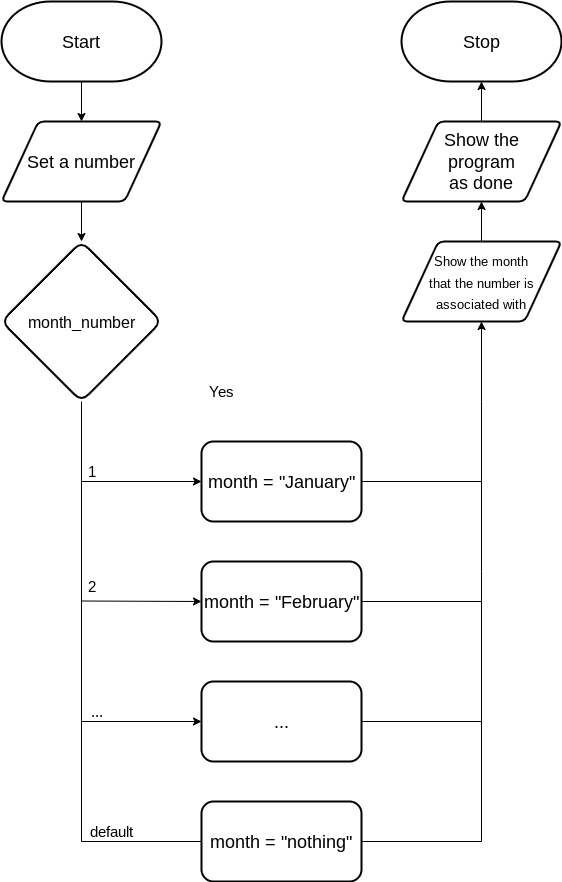

The diagram above was exported from draw.io. Its source (the exported page's mxGraphModel, read from the mxfile embedded in the PNG):
<mxGraphModel dx="1726" dy="1750" grid="1" gridSize="10" guides="1" tooltips="1" connect="1" arrows="1" fold="1" page="1" pageScale="1" pageWidth="827" pageHeight="1169" math="0" shadow="0">
  <root>
    <mxCell id="0" />
    <mxCell id="1" parent="0" />
    <mxCell id="27" style="edgeStyle=none;html=1;entryX=0.5;entryY=0;entryDx=0;entryDy=0;fontSize=16;" parent="1" source="24" edge="1">
      <mxGeometry relative="1" as="geometry">
        <mxPoint x="80" y="120" as="targetPoint" />
      </mxGeometry>
    </mxCell>
    <mxCell id="24" value="&lt;font style=&quot;font-size: 18px&quot;&gt;Start&lt;/font&gt;" style="strokeWidth=2;html=1;shape=mxgraph.flowchart.terminator;whiteSpace=wrap;" parent="1" vertex="1">
      <mxGeometry width="160" height="80" as="geometry" />
    </mxCell>
    <mxCell id="25" value="&lt;font style=&quot;font-size: 18px&quot;&gt;Stop&lt;/font&gt;" style="strokeWidth=2;html=1;shape=mxgraph.flowchart.terminator;whiteSpace=wrap;" parent="1" vertex="1">
      <mxGeometry x="400" width="160" height="80" as="geometry" />
    </mxCell>
    <mxCell id="88" style="edgeStyle=none;rounded=0;html=1;fontSize=18;startArrow=none;entryX=0.5;entryY=1;entryDx=0;entryDy=0;" parent="1" target="112" edge="1">
      <mxGeometry relative="1" as="geometry">
        <Array as="points">
          <mxPoint x="80" y="720" />
          <mxPoint x="80" y="840" />
          <mxPoint x="480" y="840" />
          <mxPoint x="480" y="720" />
          <mxPoint x="480" y="570" />
          <mxPoint x="480" y="400" />
        </Array>
        <mxPoint x="80" y="610" as="sourcePoint" />
        <mxPoint x="640" y="280" as="targetPoint" />
      </mxGeometry>
    </mxCell>
    <mxCell id="59" style="edgeStyle=none;html=1;entryX=0.5;entryY=1;entryDx=0;entryDy=0;entryPerimeter=0;fontFamily=Helvetica;fontSize=15;fontColor=default;" parent="1" source="47" target="25" edge="1">
      <mxGeometry relative="1" as="geometry" />
    </mxCell>
    <mxCell id="47" value="Show the &lt;br&gt;program &lt;br&gt;as done" style="shape=parallelogram;html=1;strokeWidth=2;perimeter=parallelogramPerimeter;whiteSpace=wrap;rounded=1;arcSize=12;size=0.23;fontSize=18;" parent="1" vertex="1">
      <mxGeometry x="400" y="120" width="160" height="80" as="geometry" />
    </mxCell>
    <mxCell id="77" style="edgeStyle=none;html=1;entryX=0.5;entryY=0;entryDx=0;entryDy=0;fontSize=13;" parent="1" edge="1">
      <mxGeometry relative="1" as="geometry">
        <mxPoint x="80" y="200" as="sourcePoint" />
        <mxPoint x="80" y="240" as="targetPoint" />
      </mxGeometry>
    </mxCell>
    <mxCell id="52" value="&lt;font&gt;&lt;font style=&quot;font-size: 18px&quot;&gt;&lt;span style=&quot;font-size: 16px&quot;&gt;month_number&lt;/span&gt;&lt;/font&gt;&lt;br&gt;&lt;/font&gt;" style="rhombus;whiteSpace=wrap;html=1;rounded=1;fontFamily=Helvetica;fontSize=11;fontColor=default;strokeColor=default;strokeWidth=2;fillColor=default;" parent="1" vertex="1">
      <mxGeometry y="240" width="160" height="160" as="geometry" />
    </mxCell>
    <mxCell id="54" value="&lt;font style=&quot;font-size: 15px&quot;&gt;Yes&lt;/font&gt;" style="text;html=1;align=center;verticalAlign=middle;resizable=0;points=[];autosize=1;strokeColor=none;fillColor=none;fontSize=8;fontFamily=Helvetica;fontColor=default;" parent="1" vertex="1">
      <mxGeometry x="200" y="380" width="40" height="20" as="geometry" />
    </mxCell>
    <mxCell id="89" style="edgeStyle=none;rounded=0;html=1;fontSize=18;endArrow=none;endFill=0;startArrow=classic;startFill=1;exitX=0;exitY=0.5;exitDx=0;exitDy=0;" parent="1" source="91" edge="1">
      <mxGeometry relative="1" as="geometry">
        <mxPoint x="80" y="480" as="targetPoint" />
        <mxPoint x="280" y="520" as="sourcePoint" />
      </mxGeometry>
    </mxCell>
    <mxCell id="102" style="edgeStyle=none;html=1;fontSize=15;startArrow=none;startFill=0;endArrow=none;endFill=0;" parent="1" source="91" edge="1">
      <mxGeometry relative="1" as="geometry">
        <mxPoint x="480" y="480" as="targetPoint" />
      </mxGeometry>
    </mxCell>
    <mxCell id="91" value="month = &quot;January&quot;" style="rounded=1;whiteSpace=wrap;html=1;fontSize=18;strokeWidth=2;" parent="1" vertex="1">
      <mxGeometry x="200" y="440" width="160" height="80" as="geometry" />
    </mxCell>
    <mxCell id="92" value="Set a number" style="shape=parallelogram;html=1;strokeWidth=2;perimeter=parallelogramPerimeter;whiteSpace=wrap;rounded=1;arcSize=12;size=0.23;fontSize=18;" parent="1" vertex="1">
      <mxGeometry y="120" width="160" height="80" as="geometry" />
    </mxCell>
    <mxCell id="94" value="&lt;font style=&quot;font-size: 15px&quot;&gt;1&lt;/font&gt;" style="text;html=1;align=center;verticalAlign=middle;resizable=0;points=[];autosize=1;strokeColor=none;fillColor=none;fontSize=8;fontFamily=Helvetica;fontColor=default;" parent="1" vertex="1">
      <mxGeometry x="80" y="460" width="20" height="20" as="geometry" />
    </mxCell>
    <mxCell id="103" style="edgeStyle=none;html=1;fontSize=15;startArrow=none;startFill=0;endArrow=none;endFill=0;" parent="1" source="95" edge="1">
      <mxGeometry relative="1" as="geometry">
        <mxPoint x="480" y="600" as="targetPoint" />
      </mxGeometry>
    </mxCell>
    <mxCell id="95" value="month = &quot;February&quot;" style="rounded=1;whiteSpace=wrap;html=1;fontSize=18;strokeWidth=2;" parent="1" vertex="1">
      <mxGeometry x="200" y="560" width="160" height="80" as="geometry" />
    </mxCell>
    <mxCell id="96" style="edgeStyle=none;rounded=0;html=1;fontSize=18;endArrow=none;endFill=0;startArrow=classic;startFill=1;exitX=0;exitY=0.5;exitDx=0;exitDy=0;" parent="1" edge="1" source="95">
      <mxGeometry relative="1" as="geometry">
        <mxPoint x="80" y="599.5" as="targetPoint" />
        <mxPoint x="218.4000000000001" y="599.5" as="sourcePoint" />
      </mxGeometry>
    </mxCell>
    <mxCell id="99" value="&lt;font style=&quot;font-size: 15px&quot;&gt;2&lt;/font&gt;" style="text;html=1;align=center;verticalAlign=middle;resizable=0;points=[];autosize=1;strokeColor=none;fillColor=none;fontSize=8;" parent="1" vertex="1">
      <mxGeometry x="80" y="575" width="20" height="20" as="geometry" />
    </mxCell>
    <mxCell id="100" value="&lt;font style=&quot;font-size: 15px&quot;&gt;...&lt;/font&gt;" style="text;html=1;align=center;verticalAlign=middle;resizable=0;points=[];autosize=1;strokeColor=none;fillColor=none;fontSize=8;" parent="1" vertex="1">
      <mxGeometry x="80" y="700" width="30" height="20" as="geometry" />
    </mxCell>
    <mxCell id="104" style="edgeStyle=none;html=1;fontSize=15;startArrow=none;startFill=0;endArrow=none;endFill=0;" parent="1" source="101" edge="1">
      <mxGeometry relative="1" as="geometry">
        <mxPoint x="480" y="720" as="targetPoint" />
      </mxGeometry>
    </mxCell>
    <mxCell id="106" style="edgeStyle=none;html=1;fontSize=12;startArrow=classic;startFill=1;endArrow=none;endFill=0;" parent="1" source="101" edge="1">
      <mxGeometry relative="1" as="geometry">
        <mxPoint x="80" y="720" as="targetPoint" />
      </mxGeometry>
    </mxCell>
    <mxCell id="101" value="..." style="rounded=1;whiteSpace=wrap;html=1;fontSize=18;strokeWidth=2;" parent="1" vertex="1">
      <mxGeometry x="200" y="680" width="160" height="80" as="geometry" />
    </mxCell>
    <mxCell id="105" value="month = &quot;nothing&quot;" style="rounded=1;whiteSpace=wrap;html=1;fontSize=18;strokeWidth=2;" parent="1" vertex="1">
      <mxGeometry x="200" y="800" width="160" height="80" as="geometry" />
    </mxCell>
    <mxCell id="110" value="&lt;font style=&quot;font-size: 15px&quot;&gt;default&lt;/font&gt;" style="text;html=1;align=center;verticalAlign=middle;resizable=0;points=[];autosize=1;strokeColor=none;fillColor=none;fontSize=8;" vertex="1" parent="1">
      <mxGeometry x="80" y="820" width="60" height="20" as="geometry" />
    </mxCell>
    <mxCell id="111" value="" style="edgeStyle=none;rounded=0;html=1;fontSize=18;exitX=0.5;exitY=1;exitDx=0;exitDy=0;endArrow=none;" edge="1" parent="1" source="52">
      <mxGeometry relative="1" as="geometry">
        <Array as="points" />
        <mxPoint x="80" y="400" as="sourcePoint" />
        <mxPoint x="80" y="670" as="targetPoint" />
      </mxGeometry>
    </mxCell>
    <mxCell id="113" style="edgeStyle=none;html=1;entryX=0.5;entryY=1;entryDx=0;entryDy=0;fontSize=18;" edge="1" parent="1" source="112" target="47">
      <mxGeometry relative="1" as="geometry" />
    </mxCell>
    <mxCell id="112" value="&lt;font style=&quot;font-size: 13px&quot;&gt;Show the month &lt;br&gt;that the number is associated with&lt;/font&gt;" style="shape=parallelogram;html=1;strokeWidth=2;perimeter=parallelogramPerimeter;whiteSpace=wrap;rounded=1;arcSize=12;size=0.23;fontSize=18;" vertex="1" parent="1">
      <mxGeometry x="400" y="240" width="160" height="80" as="geometry" />
    </mxCell>
  </root>
</mxGraphModel>